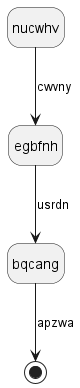

The diagram above was rendered by PlantUML. Its source (embedded in the PNG):
@startuml
hide empty description
state nucwhv
nucwhv --> egbfnh : cwvny
egbfnh --> bqcang : usrdn
bqcang --> [*] : apzwa
@enduml